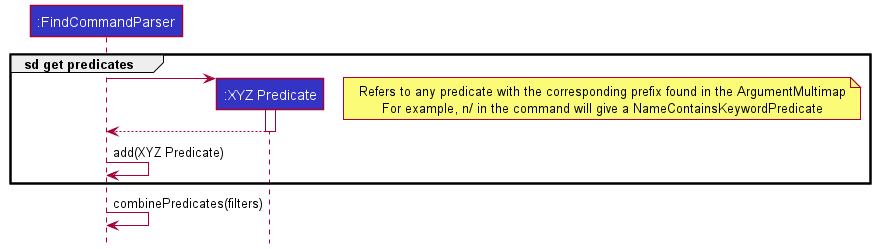

The diagram above was rendered by PlantUML. Its source (embedded in the PNG):
@startuml
!include style.puml

participant ":FindCommandParser" as FindCommandParser LOGIC_COLOR
participant ":XYZ Predicate" as Predicate LOGIC_COLOR

group sd get predicates
    create Predicate
    FindCommandParser -> Predicate
    note right
        Refers to any predicate with the corresponding prefix found in the ArgumentMultimap
        For example, n/ in the command will give a NameContainsKeywordPredicate
    end note
    activate Predicate

    Predicate --> FindCommandParser
    deactivate Predicate

    FindCommandParser -> FindCommandParser : add(XYZ Predicate)
end

FindCommandParser -> FindCommandParser : combinePredicates(filters)

@enduml